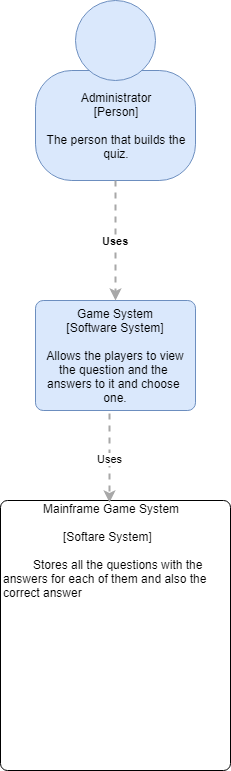

The diagram above was exported from draw.io. Its source (the exported page's mxGraphModel, read from the mxfile embedded in the PNG):
<mxGraphModel dx="432" dy="705" grid="1" gridSize="10" guides="1" tooltips="1" connect="1" arrows="1" fold="1" page="1" pageScale="1" pageWidth="827" pageHeight="1169" math="0" shadow="0">
  <root>
    <mxCell id="0" />
    <mxCell id="1" parent="0" />
    <mxCell id="dH1xTybux47E_TctmNeo-1" value="" style="group;rounded=0;labelBackgroundColor=none;fillColor=none;fontColor=#000000;align=center;html=1;" parent="1" vertex="1" connectable="0">
      <mxGeometry x="160" y="40" width="160" height="180" as="geometry" />
      <C4Person as="c4" />
    </mxCell>
    <object label="&lt;div&gt;Administrator&lt;br&gt;[Person]&lt;/div&gt;&lt;div&gt;&lt;br&gt;&lt;/div&gt;&lt;div&gt;The person that builds the&lt;br&gt;quiz.&lt;/div&gt;" placeholders="1" c4Name="name" c4Type="body" c4Description="Beschreibung" id="dH1xTybux47E_TctmNeo-2">
      <mxCell style="rounded=1;whiteSpace=wrap;html=1;labelBackgroundColor=none;fillColor=#dae8fc;fontColor=#000000;align=center;arcSize=33;strokeColor=#6c8ebf;" parent="dH1xTybux47E_TctmNeo-1" vertex="1">
        <mxGeometry y="70" width="160" height="110" as="geometry" />
        <C4Person as="c4" />
      </mxCell>
    </object>
    <mxCell id="dH1xTybux47E_TctmNeo-3" value="" style="ellipse;whiteSpace=wrap;html=1;aspect=fixed;rounded=0;labelBackgroundColor=none;fillColor=#dae8fc;fontSize=12;fontColor=#000000;align=center;strokeColor=#6c8ebf;" parent="dH1xTybux47E_TctmNeo-1" vertex="1">
      <mxGeometry x="40" width="80" height="80" as="geometry" />
      <C4Person as="c4" />
    </mxCell>
    <object label="&lt;div&gt;Game System&lt;br&gt;[Software System]&lt;/div&gt;&lt;div&gt;&lt;br&gt;&lt;/div&gt;&lt;div&gt;Allows the players to view&lt;br&gt;the question and the&amp;nbsp;&lt;br&gt;answers to it and choose&amp;nbsp;&lt;br&gt;one.&lt;/div&gt;" placeholders="1" c4Name="name" c4Type="SoftwareSystem" c4Description="Beschreibung" id="dH1xTybux47E_TctmNeo-4">
      <mxCell style="rounded=1;whiteSpace=wrap;html=1;labelBackgroundColor=none;fillColor=#dae8fc;fontColor=#000000;align=center;arcSize=7;strokeColor=#6c8ebf;" parent="1" vertex="1">
        <mxGeometry x="160" y="340" width="160" height="110" as="geometry" />
        <C4SoftwareSystem as="c4" />
      </mxCell>
    </object>
    <object label="&lt;div style=&quot;text-align: left&quot;&gt;&lt;div style=&quot;text-align: center&quot;&gt;&lt;b&gt;Uses&lt;/b&gt;&lt;/div&gt;&lt;/div&gt;" c4Type="Relationship" c4Description="Beschreibung" c4Technology="technology" id="dH1xTybux47E_TctmNeo-8">
      <mxCell style="edgeStyle=none;rounded=0;html=1;entryX=0.5;entryY=0;jettySize=auto;orthogonalLoop=1;strokeColor=#A8A8A8;strokeWidth=2;fontColor=#000000;jumpStyle=none;dashed=1;endArrow=classic;endFill=1;exitX=0.5;exitY=1;exitDx=0;exitDy=0;entryDx=0;entryDy=0;" parent="1" source="dH1xTybux47E_TctmNeo-2" target="dH1xTybux47E_TctmNeo-4" edge="1">
        <mxGeometry width="160" relative="1" as="geometry">
          <mxPoint x="430" y="260" as="sourcePoint" />
          <mxPoint x="320" y="470" as="targetPoint" />
        </mxGeometry>
        <C4Relationship as="c4" />
      </mxCell>
    </object>
    <object label="&lt;br&gt;&lt;br&gt;&lt;br&gt;&lt;br&gt;&lt;br&gt;&lt;br&gt;&amp;nbsp; &amp;nbsp; &amp;nbsp; &amp;nbsp; &amp;nbsp; &amp;nbsp; Mainframe Game System&lt;br&gt;&lt;br&gt;&amp;nbsp; &amp;nbsp; &amp;nbsp; &amp;nbsp; &amp;nbsp; &amp;nbsp; &amp;nbsp; &amp;nbsp; &amp;nbsp; [Softare System]&lt;br&gt;&lt;br&gt;&amp;nbsp; &amp;nbsp; &amp;nbsp; &amp;nbsp; &amp;nbsp;Stores all the questions with the&lt;br&gt;answers for each of them and also the correct answer&lt;br&gt;&lt;br&gt;&lt;br&gt;&lt;br&gt;&lt;br&gt;&lt;br&gt;&lt;br&gt;&lt;br&gt;&lt;br&gt;&lt;br&gt;&lt;br&gt;&lt;br&gt;&lt;br&gt;" placeholders="1" c4Name="hostname" c4Type="DeploymentNode" c4OperationSystem="operationSystem" c4ScalingFactor="scalingFactor" id="dH1xTybux47E_TctmNeo-11">
      <mxCell style="rounded=1;whiteSpace=wrap;html=1;labelBackgroundColor=none;fillColor=#ffffff;fontColor=#000000;align=left;arcSize=3;strokeColor=#000000;verticalAlign=bottom;" parent="1" vertex="1">
        <mxGeometry x="125" y="540" width="230" height="270" as="geometry" />
        <C4DeploymentNode as="c4" />
      </mxCell>
    </object>
    <object label="Uses" c4Type="Relationship" c4Description="Beschreibung" c4Technology="technology" id="dH1xTybux47E_TctmNeo-12">
      <mxCell style="edgeStyle=none;rounded=0;html=1;entryX=0.474;entryY=0.007;jettySize=auto;orthogonalLoop=1;strokeColor=#A8A8A8;strokeWidth=2;fontColor=#000000;jumpStyle=none;dashed=1;endArrow=classic;endFill=1;exitX=0.463;exitY=1.027;exitDx=0;exitDy=0;exitPerimeter=0;entryDx=0;entryDy=0;entryPerimeter=0;" parent="1" source="dH1xTybux47E_TctmNeo-4" target="dH1xTybux47E_TctmNeo-11" edge="1">
        <mxGeometry width="160" relative="1" as="geometry">
          <mxPoint x="140" y="830" as="sourcePoint" />
          <mxPoint x="300" y="830" as="targetPoint" />
        </mxGeometry>
        <C4Relationship as="c4" />
      </mxCell>
    </object>
  </root>
</mxGraphModel>